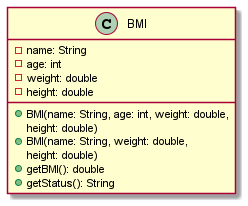

The diagram above was rendered by PlantUML. Its source (embedded in the PNG):
@startuml
class BMI {
    -name: String
    -age: int
    -weight: double
    -height: double

    +BMI(name: String, age: int, weight: double,
             height: double)
    +BMI(name: String, weight: double,
            height: double)
    +getBMI(): double
    +getStatus(): String
}
@enduml